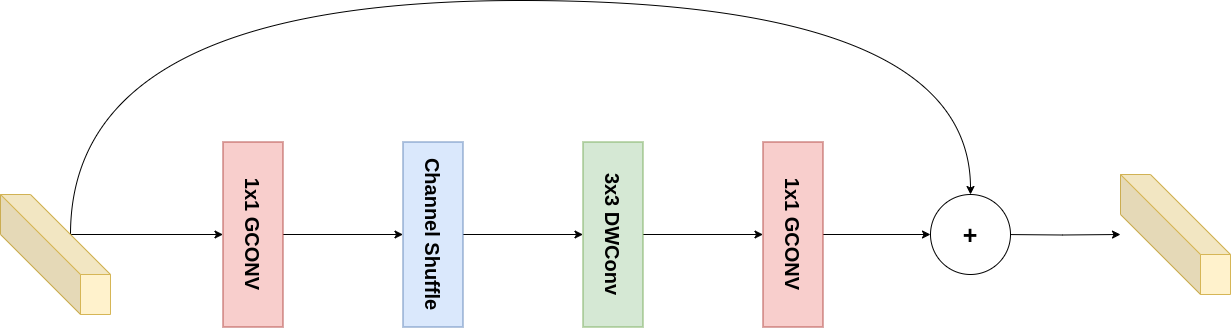

The diagram above was exported from draw.io. Its source (the exported page's mxGraphModel, read from the mxfile embedded in the PNG):
<mxGraphModel dx="1507" dy="860" grid="1" gridSize="10" guides="1" tooltips="1" connect="1" arrows="1" fold="1" page="1" pageScale="1" pageWidth="1169" pageHeight="827" math="0" shadow="0">
  <root>
    <mxCell id="0" />
    <mxCell id="1" parent="0" />
    <mxCell id="HvAWCpSdTa-o7iwf2lD5-8" style="edgeStyle=orthogonalEdgeStyle;rounded=0;orthogonalLoop=1;jettySize=auto;html=1;exitX=0;exitY=0;exitDx=70;exitDy=40;exitPerimeter=0;entryX=0.5;entryY=1;entryDx=0;entryDy=0;" edge="1" parent="1" source="HvAWCpSdTa-o7iwf2lD5-1" target="HvAWCpSdTa-o7iwf2lD5-2">
      <mxGeometry relative="1" as="geometry" />
    </mxCell>
    <mxCell id="HvAWCpSdTa-o7iwf2lD5-15" style="edgeStyle=orthogonalEdgeStyle;rounded=0;orthogonalLoop=1;jettySize=auto;html=1;entryX=0.5;entryY=0;entryDx=0;entryDy=0;curved=1;exitX=0;exitY=0;exitDx=70;exitDy=40;exitPerimeter=0;" edge="1" parent="1" source="HvAWCpSdTa-o7iwf2lD5-1" target="HvAWCpSdTa-o7iwf2lD5-16">
      <mxGeometry relative="1" as="geometry">
        <mxPoint x="1032.5" y="291.5" as="targetPoint" />
        <Array as="points">
          <mxPoint x="130" y="150" />
          <mxPoint x="1030" y="150" />
        </Array>
      </mxGeometry>
    </mxCell>
    <mxCell id="HvAWCpSdTa-o7iwf2lD5-1" value="" style="shape=cube;whiteSpace=wrap;html=1;boundedLbl=1;backgroundOutline=1;darkOpacity=0.05;darkOpacity2=0.1;size=80;fillColor=#fff2cc;strokeColor=#d6b656;" vertex="1" parent="1">
      <mxGeometry x="60" y="344" width="110" height="120" as="geometry" />
    </mxCell>
    <mxCell id="HvAWCpSdTa-o7iwf2lD5-9" style="edgeStyle=orthogonalEdgeStyle;rounded=0;orthogonalLoop=1;jettySize=auto;html=1;exitX=0.5;exitY=0;exitDx=0;exitDy=0;" edge="1" parent="1" source="HvAWCpSdTa-o7iwf2lD5-2" target="HvAWCpSdTa-o7iwf2lD5-3">
      <mxGeometry relative="1" as="geometry" />
    </mxCell>
    <mxCell id="HvAWCpSdTa-o7iwf2lD5-2" value="&lt;b&gt;&lt;font style=&quot;font-size: 20px;&quot;&gt;1x1 GCONV&lt;/font&gt;&lt;/b&gt;" style="rounded=0;whiteSpace=wrap;html=1;rotation=90;fillColor=#f8cecc;strokeColor=#b85450;" vertex="1" parent="1">
      <mxGeometry x="220" y="354" width="185" height="60" as="geometry" />
    </mxCell>
    <mxCell id="HvAWCpSdTa-o7iwf2lD5-10" style="edgeStyle=orthogonalEdgeStyle;rounded=0;orthogonalLoop=1;jettySize=auto;html=1;exitX=0.5;exitY=0;exitDx=0;exitDy=0;" edge="1" parent="1" source="HvAWCpSdTa-o7iwf2lD5-3" target="HvAWCpSdTa-o7iwf2lD5-4">
      <mxGeometry relative="1" as="geometry" />
    </mxCell>
    <mxCell id="HvAWCpSdTa-o7iwf2lD5-3" value="&lt;b&gt;&lt;font style=&quot;font-size: 20px;&quot;&gt;Channel Shuffle&lt;/font&gt;&lt;/b&gt;" style="rounded=0;whiteSpace=wrap;html=1;rotation=90;fillColor=#dae8fc;strokeColor=#6c8ebf;" vertex="1" parent="1">
      <mxGeometry x="400" y="354" width="185" height="60" as="geometry" />
    </mxCell>
    <mxCell id="HvAWCpSdTa-o7iwf2lD5-11" style="edgeStyle=orthogonalEdgeStyle;rounded=0;orthogonalLoop=1;jettySize=auto;html=1;exitX=0.5;exitY=0;exitDx=0;exitDy=0;" edge="1" parent="1" source="HvAWCpSdTa-o7iwf2lD5-4" target="HvAWCpSdTa-o7iwf2lD5-5">
      <mxGeometry relative="1" as="geometry" />
    </mxCell>
    <mxCell id="HvAWCpSdTa-o7iwf2lD5-4" value="&lt;b&gt;&lt;font style=&quot;font-size: 20px;&quot;&gt;3x3 DWConv&lt;/font&gt;&lt;/b&gt;" style="rounded=0;whiteSpace=wrap;html=1;rotation=90;fillColor=#d5e8d4;strokeColor=#82b366;" vertex="1" parent="1">
      <mxGeometry x="580" y="354" width="185" height="60" as="geometry" />
    </mxCell>
    <mxCell id="HvAWCpSdTa-o7iwf2lD5-12" style="edgeStyle=orthogonalEdgeStyle;rounded=0;orthogonalLoop=1;jettySize=auto;html=1;exitX=0.5;exitY=0;exitDx=0;exitDy=0;entryX=0;entryY=0.5;entryDx=0;entryDy=0;" edge="1" parent="1" source="HvAWCpSdTa-o7iwf2lD5-5" target="HvAWCpSdTa-o7iwf2lD5-16">
      <mxGeometry relative="1" as="geometry">
        <mxPoint x="1002.5" y="384" as="targetPoint" />
      </mxGeometry>
    </mxCell>
    <mxCell id="HvAWCpSdTa-o7iwf2lD5-5" value="&lt;b&gt;&lt;font style=&quot;font-size: 20px;&quot;&gt;1x1 GCONV&lt;/font&gt;&lt;/b&gt;" style="rounded=0;whiteSpace=wrap;html=1;rotation=90;fillColor=#f8cecc;strokeColor=#b85450;" vertex="1" parent="1">
      <mxGeometry x="760" y="354" width="185" height="60" as="geometry" />
    </mxCell>
    <mxCell id="HvAWCpSdTa-o7iwf2lD5-14" style="edgeStyle=orthogonalEdgeStyle;rounded=0;orthogonalLoop=1;jettySize=auto;html=1;exitX=0.5;exitY=0;exitDx=0;exitDy=0;" edge="1" parent="1" target="HvAWCpSdTa-o7iwf2lD5-13">
      <mxGeometry relative="1" as="geometry">
        <mxPoint x="1062.5" y="384" as="sourcePoint" />
      </mxGeometry>
    </mxCell>
    <mxCell id="HvAWCpSdTa-o7iwf2lD5-13" value="" style="shape=cube;whiteSpace=wrap;html=1;boundedLbl=1;backgroundOutline=1;darkOpacity=0.05;darkOpacity2=0.1;size=80;fillColor=#fff2cc;strokeColor=#d6b656;" vertex="1" parent="1">
      <mxGeometry x="1180" y="324" width="110" height="120" as="geometry" />
    </mxCell>
    <mxCell id="HvAWCpSdTa-o7iwf2lD5-16" value="&lt;font style=&quot;font-size: 25px;&quot;&gt;&lt;b&gt;+&lt;/b&gt;&lt;/font&gt;" style="ellipse;whiteSpace=wrap;html=1;aspect=fixed;" vertex="1" parent="1">
      <mxGeometry x="990" y="344" width="80" height="80" as="geometry" />
    </mxCell>
  </root>
</mxGraphModel>